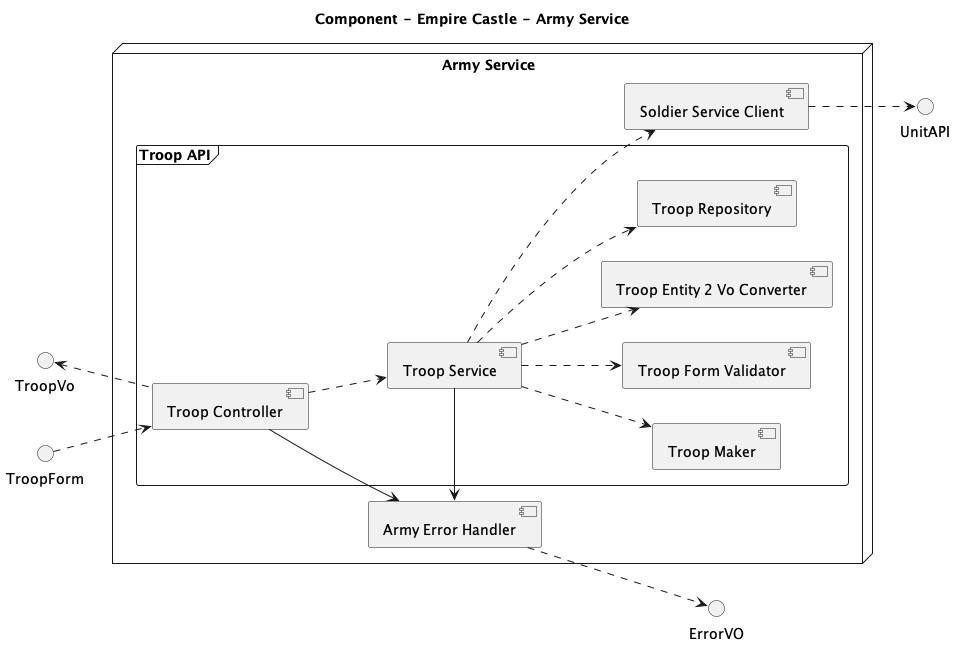

The diagram above was rendered by PlantUML. Its source (embedded in the PNG):
@startuml

title "Component - Empire Castle - Army Service"

left to right direction

node "Army Service" {

    [Army Error Handler] as armyErrorHandler
    [Soldier Service Client] as soldierServiceClient

    frame "Troop API" {

        [Troop Controller] as troopController
        [Troop Service] as troopService
        [Troop Maker] as troopMaker
        [Troop Form Validator] as troopValidator
        [Troop Entity 2 Vo Converter] as troopEntity2VoConverter
        [Troop Repository] as troopRepository

        troopController ..> troopService
        troopService ..> soldierServiceClient
        troopService ..> troopValidator
        troopService ..> troopEntity2VoConverter
        troopService ..> troopMaker
        troopService ..> troopRepository

        troopController -right-> armyErrorHandler
        troopService -right-> armyErrorHandler

    }

}

TroopVo <.. troopController
TroopForm ..> troopController
armyErrorHandler ..> ErrorVO
soldierServiceClient ..> UnitAPI

@enduml